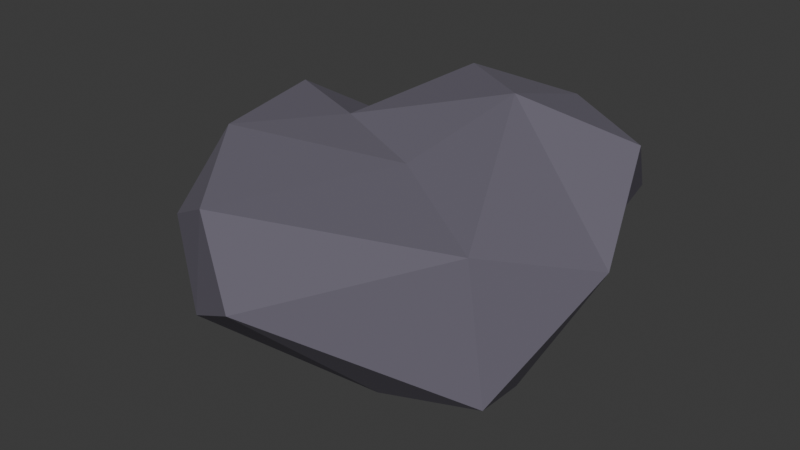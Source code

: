 # Source: rock.blend  (saved by Blender 4.5.88; exported with 4.5.12 LTS)
import bpy
from mathutils import Matrix  # noqa: F401  (used for matrix-valued properties, if any)

bpy.ops.wm.read_factory_settings(use_empty=True)
scene = bpy.context.scene
scene.name = 'Scene'

# ---- collections
col_collection = bpy.data.collections.new('Collection'); scene.collection.children.link(col_collection)

# ---- materials (node trees are filled in below, after node groups)
mat_material = bpy.data.materials.new('Material')
mat_material.alpha_threshold = 0.0
mat_material.roughness = 0.5
mat_material.line_color = (0.0, 0.0, 0.0, 1.0)

# ---- material node trees
mat_material.use_nodes = True; mat_material.node_tree.nodes.clear()
_N = mat_material.node_tree.nodes; _L = mat_material.node_tree.links
n0 = _N.new('ShaderNodeOutputMaterial'); n0.name = 'Material Output'; n0.location = (200, 100)
n1 = _N.new('ShaderNodeBsdfPrincipled'); n1.name = 'Principled BSDF'; n1.location = (-200, 100)
n1.inputs[0].default_value = (0.1354, 0.1235, 0.1601, 1.0)
n1.inputs[2].default_value = 1.0
n1.inputs[3].default_value = 1.45
_L.new(n1.outputs[0], n0.inputs[0])
n0.is_active_output = True

# ---- world
world_world = bpy.data.worlds.new('World'); scene.world = world_world
world_world.use_nodes = True; world_world.node_tree.nodes.clear()
_N = world_world.node_tree.nodes; _L = world_world.node_tree.links
n0 = _N.new('ShaderNodeOutputWorld'); n0.name = 'World Output'; n0.location = (200, 100)
n1 = _N.new('ShaderNodeBackground'); n1.name = 'Background'; n1.location = (-200, 100)
n1.inputs[0].default_value = (0.05088, 0.05088, 0.05088, 1.0)
_L.new(n1.outputs[0], n0.inputs[0])
n0.is_active_output = True
world_world.color = (0.05088, 0.05088, 0.05088)
world_world.sun_shadow_jitter_overblur = 0.0

# ---- meshes
me_cube_001 = bpy.data.meshes.new('Cube.001')
me_cube_001.from_pydata([(-0.1715, 0.06407, -0.04792), (-0.1001, 0.001647, 0.09141), (0.1599, -0.1225, -0.07892), (0.09574, 0.1759, -0.05516), (-0.1672, -0.1722, 0.02492), (-0.2087, 0.04894, 0.08925), (-0.1848, 0.1318, 0.03865), (0.01173, 0.125, -0.1138), (0.1501, 0.1514, 0.03401), (0.1311, -0.02663, -0.1182), (0.06076, 0.05249, 0.1365), (0.011, -0.04523, 0.0842), (-0.1606, -0.1229, -0.06231), (-0.2248, -0.008679, 0.03532), (-0.08835, 0.155, -0.04221), (-0.04701, 0.1352, 0.1208), (-0.01603, 0.1833, 0.02801), (0.06236, 0.1627, 0.1049), (0.1784, 0.08302, 0.1058), (0.2076, -0.009479, 0.02553), (0.1352, -0.1165, 0.05953), (-0.02068, -0.2453, 0.003017), (-0.08361, -0.2122, 0.07142), (-0.1033, -0.2112, -0.04454), (0.04156, -0.1238, -0.1131), (-0.166, -0.1008, 0.09491)], [], [(24, 21, 23), (7, 0, 14), (10, 11, 20), (22, 21, 20), (7, 9, 24), (24, 2, 21), (11, 25, 22), (25, 1, 5), (18, 8, 17), (11, 10, 1), (11, 1, 25), (16, 15, 17), (6, 5, 1, 15), (4, 22, 25), (10, 20, 19, 18), (14, 6, 15, 16), (6, 14, 0), (17, 8, 3, 16), (10, 18, 17, 15), (12, 4, 25, 13), (3, 8, 18, 19), (22, 4, 23, 21), (2, 19, 20), (3, 9, 7), (0, 12, 13), (20, 21, 2), (2, 24, 9), (24, 23, 12, 0), (13, 25, 5), (24, 0, 7), (11, 22, 20), (19, 2, 9, 3), (1, 10, 15), (5, 6, 0, 13), (12, 23, 4), (16, 3, 7, 14)])
_uv = me_cube_001.uv_layers.new(name='UVMap')
_uv.uv.foreach_set('vector', [0.375, 0.875, 0.4916, 0.8666, 0.4375, 0.9375, 0.2643, 0.5143, 0.4075, 0.2254, 0.4375, 0.3125, 0.665, 0.585, 0.6644, 0.7148, 0.4991, 0.7509, 0.5625, 0.9192, 0.4916, 0.8666, 0.4991, 0.7509, 0.2643, 0.5143, 0.375, 0.625, 0.2901, 0.7099, 0.2901, 0.7099, 0.419, 0.706, 0.4916, 0.8666, 0.6685, 0.7106, 0.6143, 0.6517, 0.5625, 0.9192, 0.6143, 0.6517, 0.8078, 0.5672, 0.5634, 0.1887, 0.5688, 0.5562, 0.5, 0.5, 0.5625, 0.4375, 0.6644, 0.7148, 0.665, 0.585, 0.8078, 0.5672, 0.6685, 0.7106, 0.8078, 0.5672, 0.6143, 0.6517, 0.5, 0.375, 0.6, 0.35, 0.5625, 0.4375, 0.5, 0.25, 0.5634, 0.1887, 0.7063, 0.4657, 0.6, 0.35, 0.5, 1.0, 0.5625, 0.9192, 0.603, 0.02197, 0.665, 0.585, 0.4991, 0.7509, 0.5, 0.625, 0.5688, 0.5562, 0.4375, 0.3125, 0.5, 0.25, 0.6, 0.35, 0.5, 0.375, 0.5, 0.25, 0.4375, 0.3125, 0.4075, 0.2254, 0.5625, 0.4375, 0.5, 0.5, 0.4287, 0.4549, 0.5, 0.375, 0.665, 0.585, 0.5688, 0.5562, 0.5625, 0.4375, 0.75, 0.5, 0.4026, 0.5864, 0.5, 0.0, 0.603, 0.02197, 0.5, 0.125, 0.4287, 0.4549, 0.5, 0.5, 0.5688, 0.5562, 0.5, 0.625, 0.5625, 0.9192, 0.5, 1.0, 0.4375, 0.9375, 0.4916, 0.8666, 0.419, 0.706, 0.5, 0.625, 0.4991, 0.7509, 0.4287, 0.4549, 0.375, 0.625, 0.2643, 0.5143, 0.3794, 0.2367, 0.4026, 0.5864, 0.5, 0.125, 0.4991, 0.7509, 0.4916, 0.8666, 0.419, 0.706, 0.419, 0.706, 0.2901, 0.7099, 0.375, 0.625, 0.375, 0.875, 0.4375, 0.9375, 0.125, 0.75, 0.4075, 0.2254, 0.5, 0.125, 0.603, 0.02197, 0.5627, 0.1873, 0.2901, 0.7099, 0.4075, 0.2254, 0.2643, 0.5143, 0.6644, 0.7148, 0.5625, 0.9192, 0.4991, 0.7509, 0.5, 0.625, 0.419, 0.706, 0.375, 0.625, 0.4287, 0.4549, 0.8078, 0.5672, 0.665, 0.585, 0.75, 0.5, 0.5634, 0.1887, 0.5, 0.25, 0.3794, 0.2367, 0.5, 0.125, 0.4026, 0.5864, 0.4375, 0.9375, 0.5, 0.0, 0.5, 0.375, 0.4287, 0.4549, 0.3607, 0.418, 0.4375, 0.3125])
me_cube_001.materials.append(mat_material)
me_cube_001.update()

# ---- objects
ob_cube = bpy.data.objects.new('Cube', me_cube_001)

# ---- transforms, parenting, visibility, modifiers, constraints
ob_cube.location = (0.0, 0.0, 0.0)

# ---- collection membership
col_collection.objects.link(ob_cube)

# ---- scene / render settings (as saved in the file)
scene.frame_start = 1; scene.frame_end = 250; scene.frame_set(1)
scene.render.engine = 'BLENDER_EEVEE_NEXT'
bpy.context.view_layer.update()

# ---- added for rendering (the .blend has no active camera and no usable light): camera, sun
cam_auto = bpy.data.cameras.new('AutoCamera')
cam_auto.lens = 50.0
cam_auto.sensor_width = 36.0
cam_auto.clip_end = 1000.0
ob_auto_camera = bpy.data.objects.new('AutoCamera', cam_auto)
scene.collection.objects.link(ob_auto_camera)
ob_auto_camera.location = (0.602, -0.76372, 0.497642)
ob_auto_camera.rotation_euler = (1.09748, -7.21219e-08, 0.694738)
scene.camera = ob_auto_camera
light_auto_sun = bpy.data.lights.new('AutoSun', 'SUN')
light_auto_sun.energy = 3.0
light_auto_sun.angle = 0.0523599
ob_auto_sun = bpy.data.objects.new('AutoSun', light_auto_sun)
scene.collection.objects.link(ob_auto_sun)
ob_auto_sun.rotation_euler = (0.872665, 0.174533, 0.523599)
bpy.context.view_layer.update()
